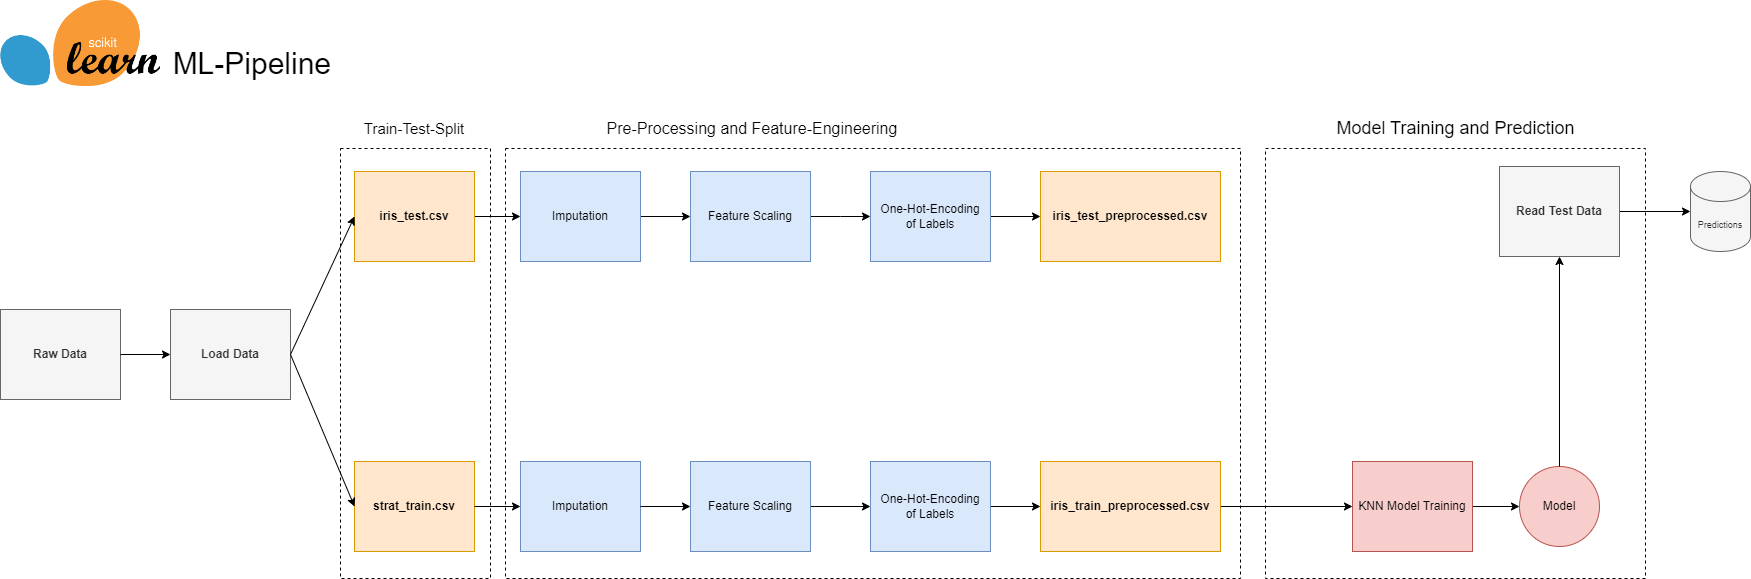

The diagram above was exported from draw.io. Its source (the exported page's mxGraphModel, read from the mxfile embedded in the PNG):
<mxGraphModel dx="2049" dy="2166" grid="1" gridSize="10" guides="1" tooltips="1" connect="1" arrows="1" fold="1" page="1" pageScale="1" pageWidth="850" pageHeight="1100" math="0" shadow="0" extFonts="Permanent Marker^https://fonts.googleapis.com/css?family=Permanent+Marker">
  <root>
    <mxCell id="0" />
    <mxCell id="1" parent="0" />
    <mxCell id="SXCJhAjKf7nb-w6kiQrv-19" value="" style="rounded=0;whiteSpace=wrap;html=1;fillColor=none;dashed=1;" parent="1" vertex="1">
      <mxGeometry x="370" y="120" width="150" height="430" as="geometry" />
    </mxCell>
    <mxCell id="SXCJhAjKf7nb-w6kiQrv-20" value="" style="rounded=0;whiteSpace=wrap;html=1;fillColor=none;dashed=1;" parent="1" vertex="1">
      <mxGeometry x="535" y="120" width="735" height="430" as="geometry" />
    </mxCell>
    <mxCell id="SXCJhAjKf7nb-w6kiQrv-1" value="&lt;b&gt;Raw Data&lt;/b&gt;" style="rounded=0;whiteSpace=wrap;html=1;fillColor=#f5f5f5;fontColor=#333333;strokeColor=#666666;" parent="1" vertex="1">
      <mxGeometry x="30" y="281" width="120" height="90" as="geometry" />
    </mxCell>
    <mxCell id="SXCJhAjKf7nb-w6kiQrv-2" value="&lt;b&gt;Load Data&lt;/b&gt;" style="rounded=0;whiteSpace=wrap;html=1;fillColor=#f5f5f5;fontColor=#333333;strokeColor=#666666;" parent="1" vertex="1">
      <mxGeometry x="200" y="281" width="120" height="90" as="geometry" />
    </mxCell>
    <mxCell id="SXCJhAjKf7nb-w6kiQrv-5" value="" style="endArrow=classic;html=1;rounded=0;exitX=1;exitY=0.5;exitDx=0;exitDy=0;entryX=0;entryY=0.5;entryDx=0;entryDy=0;" parent="1" source="SXCJhAjKf7nb-w6kiQrv-1" target="SXCJhAjKf7nb-w6kiQrv-2" edge="1">
      <mxGeometry width="50" height="50" relative="1" as="geometry">
        <mxPoint x="190" y="361" as="sourcePoint" />
        <mxPoint x="240" y="311" as="targetPoint" />
      </mxGeometry>
    </mxCell>
    <mxCell id="fnRuPF89Nc_uUHGO6Oz5-6" style="edgeStyle=orthogonalEdgeStyle;rounded=0;orthogonalLoop=1;jettySize=auto;html=1;entryX=0;entryY=0.5;entryDx=0;entryDy=0;" parent="1" source="SXCJhAjKf7nb-w6kiQrv-6" target="fnRuPF89Nc_uUHGO6Oz5-1" edge="1">
      <mxGeometry relative="1" as="geometry" />
    </mxCell>
    <mxCell id="SXCJhAjKf7nb-w6kiQrv-6" value="&lt;b&gt;iris_test.csv&lt;/b&gt;" style="rounded=0;whiteSpace=wrap;html=1;fillColor=#ffe6cc;strokeColor=#d79b00;" parent="1" vertex="1">
      <mxGeometry x="384" y="143" width="120" height="90" as="geometry" />
    </mxCell>
    <mxCell id="SXCJhAjKf7nb-w6kiQrv-7" value="&lt;b&gt;strat_train.csv&lt;/b&gt;" style="rounded=0;whiteSpace=wrap;html=1;fillColor=#ffe6cc;strokeColor=#d79b00;" parent="1" vertex="1">
      <mxGeometry x="384" y="433" width="120" height="90" as="geometry" />
    </mxCell>
    <mxCell id="SXCJhAjKf7nb-w6kiQrv-8" value="" style="endArrow=classic;html=1;rounded=0;exitX=1;exitY=0.5;exitDx=0;exitDy=0;entryX=0;entryY=0.5;entryDx=0;entryDy=0;" parent="1" source="SXCJhAjKf7nb-w6kiQrv-2" target="SXCJhAjKf7nb-w6kiQrv-6" edge="1">
      <mxGeometry width="50" height="50" relative="1" as="geometry">
        <mxPoint x="160" y="336" as="sourcePoint" />
        <mxPoint x="210" y="336" as="targetPoint" />
      </mxGeometry>
    </mxCell>
    <mxCell id="SXCJhAjKf7nb-w6kiQrv-9" value="" style="endArrow=classic;html=1;rounded=0;exitX=1;exitY=0.5;exitDx=0;exitDy=0;entryX=0;entryY=0.5;entryDx=0;entryDy=0;" parent="1" source="SXCJhAjKf7nb-w6kiQrv-2" target="SXCJhAjKf7nb-w6kiQrv-7" edge="1">
      <mxGeometry width="50" height="50" relative="1" as="geometry">
        <mxPoint x="330" y="336" as="sourcePoint" />
        <mxPoint x="420" y="271" as="targetPoint" />
      </mxGeometry>
    </mxCell>
    <mxCell id="SXCJhAjKf7nb-w6kiQrv-10" value="Imputation" style="rounded=0;whiteSpace=wrap;html=1;fillColor=#dae8fc;strokeColor=#6c8ebf;" parent="1" vertex="1">
      <mxGeometry x="550" y="433" width="120" height="90" as="geometry" />
    </mxCell>
    <mxCell id="30UFv2fYdOJedgvPoDE5-5" style="edgeStyle=orthogonalEdgeStyle;rounded=0;orthogonalLoop=1;jettySize=auto;html=1;" parent="1" source="SXCJhAjKf7nb-w6kiQrv-12" target="30UFv2fYdOJedgvPoDE5-3" edge="1">
      <mxGeometry relative="1" as="geometry" />
    </mxCell>
    <mxCell id="SXCJhAjKf7nb-w6kiQrv-12" value="One-Hot-Encoding&lt;br&gt;of Labels" style="rounded=0;whiteSpace=wrap;html=1;fillColor=#dae8fc;strokeColor=#6c8ebf;" parent="1" vertex="1">
      <mxGeometry x="900" y="143" width="120" height="90" as="geometry" />
    </mxCell>
    <mxCell id="fnRuPF89Nc_uUHGO6Oz5-20" style="edgeStyle=orthogonalEdgeStyle;rounded=0;orthogonalLoop=1;jettySize=auto;html=1;entryX=0;entryY=0.5;entryDx=0;entryDy=0;" parent="1" source="SXCJhAjKf7nb-w6kiQrv-13" target="30UFv2fYdOJedgvPoDE5-2" edge="1">
      <mxGeometry relative="1" as="geometry" />
    </mxCell>
    <mxCell id="SXCJhAjKf7nb-w6kiQrv-13" value="Feature Scaling" style="rounded=0;whiteSpace=wrap;html=1;fillColor=#dae8fc;strokeColor=#6c8ebf;" parent="1" vertex="1">
      <mxGeometry x="720" y="433" width="120" height="90" as="geometry" />
    </mxCell>
    <mxCell id="SXCJhAjKf7nb-w6kiQrv-14" value="" style="endArrow=classic;html=1;rounded=0;exitX=1;exitY=0.5;exitDx=0;exitDy=0;entryX=0;entryY=0.5;entryDx=0;entryDy=0;" parent="1" source="SXCJhAjKf7nb-w6kiQrv-7" target="SXCJhAjKf7nb-w6kiQrv-10" edge="1">
      <mxGeometry width="50" height="50" relative="1" as="geometry">
        <mxPoint x="304" y="423" as="sourcePoint" />
        <mxPoint x="394" y="488" as="targetPoint" />
      </mxGeometry>
    </mxCell>
    <mxCell id="SXCJhAjKf7nb-w6kiQrv-15" value="" style="endArrow=classic;html=1;rounded=0;exitX=1;exitY=0.5;exitDx=0;exitDy=0;entryX=0;entryY=0.5;entryDx=0;entryDy=0;" parent="1" source="SXCJhAjKf7nb-w6kiQrv-10" target="SXCJhAjKf7nb-w6kiQrv-13" edge="1">
      <mxGeometry width="50" height="50" relative="1" as="geometry">
        <mxPoint x="500" y="488" as="sourcePoint" />
        <mxPoint x="715" y="478" as="targetPoint" />
      </mxGeometry>
    </mxCell>
    <mxCell id="SXCJhAjKf7nb-w6kiQrv-21" value="" style="shape=image;verticalLabelPosition=bottom;labelBackgroundColor=default;verticalAlign=top;aspect=fixed;imageAspect=0;image=https://upload.wikimedia.org/wikipedia/commons/thumb/0/05/Scikit_learn_logo_small.svg/1200px-Scikit_learn_logo_small.svg.png;" parent="1" vertex="1">
      <mxGeometry x="30.25" y="-28" width="159.75" height="86" as="geometry" />
    </mxCell>
    <mxCell id="SXCJhAjKf7nb-w6kiQrv-22" value="&lt;font style=&quot;font-size: 30px;&quot;&gt;ML-Pipeline&amp;nbsp;&lt;/font&gt;" style="text;strokeColor=none;align=center;fillColor=none;html=1;verticalAlign=middle;whiteSpace=wrap;rounded=0;" parent="1" vertex="1">
      <mxGeometry x="196" y="15" width="180" height="40" as="geometry" />
    </mxCell>
    <mxCell id="30UFv2fYdOJedgvPoDE5-1" style="edgeStyle=orthogonalEdgeStyle;rounded=0;orthogonalLoop=1;jettySize=auto;html=1;entryX=0;entryY=0.5;entryDx=0;entryDy=0;" parent="1" source="fnRuPF89Nc_uUHGO6Oz5-1" target="fnRuPF89Nc_uUHGO6Oz5-4" edge="1">
      <mxGeometry relative="1" as="geometry" />
    </mxCell>
    <mxCell id="fnRuPF89Nc_uUHGO6Oz5-1" value="Imputation" style="rounded=0;whiteSpace=wrap;html=1;fillColor=#dae8fc;strokeColor=#6c8ebf;" parent="1" vertex="1">
      <mxGeometry x="550" y="143" width="120" height="90" as="geometry" />
    </mxCell>
    <mxCell id="fnRuPF89Nc_uUHGO6Oz5-22" style="edgeStyle=orthogonalEdgeStyle;rounded=0;orthogonalLoop=1;jettySize=auto;html=1;" parent="1" source="fnRuPF89Nc_uUHGO6Oz5-4" edge="1">
      <mxGeometry relative="1" as="geometry">
        <mxPoint x="900" y="188" as="targetPoint" />
      </mxGeometry>
    </mxCell>
    <mxCell id="fnRuPF89Nc_uUHGO6Oz5-4" value="Feature Scaling" style="rounded=0;whiteSpace=wrap;html=1;fillColor=#dae8fc;strokeColor=#6c8ebf;" parent="1" vertex="1">
      <mxGeometry x="720" y="143" width="120" height="90" as="geometry" />
    </mxCell>
    <mxCell id="fnRuPF89Nc_uUHGO6Oz5-11" value="&lt;font style=&quot;font-size: 15px;&quot;&gt;Train-Test-Split&lt;/font&gt;" style="text;strokeColor=none;align=center;fillColor=none;html=1;verticalAlign=middle;whiteSpace=wrap;rounded=0;" parent="1" vertex="1">
      <mxGeometry x="354" y="80" width="180" height="40" as="geometry" />
    </mxCell>
    <mxCell id="fnRuPF89Nc_uUHGO6Oz5-12" value="&lt;font style=&quot;font-size: 16px;&quot;&gt;Pre-Processing and Feature-Engineering&lt;/font&gt;" style="text;strokeColor=none;align=center;fillColor=none;html=1;verticalAlign=middle;whiteSpace=wrap;rounded=0;" parent="1" vertex="1">
      <mxGeometry x="617" y="80" width="330" height="40" as="geometry" />
    </mxCell>
    <mxCell id="fnRuPF89Nc_uUHGO6Oz5-13" value="" style="rounded=0;whiteSpace=wrap;html=1;fillColor=none;dashed=1;" parent="1" vertex="1">
      <mxGeometry x="1295" y="120" width="380" height="430" as="geometry" />
    </mxCell>
    <mxCell id="fnRuPF89Nc_uUHGO6Oz5-16" style="edgeStyle=orthogonalEdgeStyle;rounded=0;orthogonalLoop=1;jettySize=auto;html=1;" parent="1" source="fnRuPF89Nc_uUHGO6Oz5-14" target="fnRuPF89Nc_uUHGO6Oz5-15" edge="1">
      <mxGeometry relative="1" as="geometry" />
    </mxCell>
    <mxCell id="fnRuPF89Nc_uUHGO6Oz5-14" value="KNN Model Training" style="rounded=0;whiteSpace=wrap;html=1;fillColor=#f8cecc;strokeColor=#b85450;" parent="1" vertex="1">
      <mxGeometry x="1382" y="433" width="120" height="90" as="geometry" />
    </mxCell>
    <mxCell id="fnRuPF89Nc_uUHGO6Oz5-15" value="Model" style="ellipse;whiteSpace=wrap;html=1;fillColor=#f8cecc;strokeColor=#b85450;" parent="1" vertex="1">
      <mxGeometry x="1549" y="438" width="80" height="80" as="geometry" />
    </mxCell>
    <mxCell id="fnRuPF89Nc_uUHGO6Oz5-24" style="edgeStyle=orthogonalEdgeStyle;rounded=0;orthogonalLoop=1;jettySize=auto;html=1;exitX=1;exitY=0.5;exitDx=0;exitDy=0;" parent="1" source="30UFv2fYdOJedgvPoDE5-4" target="fnRuPF89Nc_uUHGO6Oz5-14" edge="1">
      <mxGeometry relative="1" as="geometry">
        <mxPoint x="1469" y="478" as="sourcePoint" />
      </mxGeometry>
    </mxCell>
    <mxCell id="fnRuPF89Nc_uUHGO6Oz5-28" value="&lt;font style=&quot;font-size: 18px;&quot;&gt;Model Training and Prediction&lt;/font&gt;" style="text;strokeColor=none;align=center;fillColor=none;html=1;verticalAlign=middle;whiteSpace=wrap;rounded=0;" parent="1" vertex="1">
      <mxGeometry x="1298.75" y="80" width="372.5" height="40" as="geometry" />
    </mxCell>
    <mxCell id="fnRuPF89Nc_uUHGO6Oz5-30" value="&lt;font style=&quot;font-size: 9px;&quot;&gt;Predictions&lt;/font&gt;" style="shape=cylinder3;whiteSpace=wrap;html=1;boundedLbl=1;backgroundOutline=1;size=15;fillColor=#f5f5f5;fontColor=#333333;strokeColor=#666666;" parent="1" vertex="1">
      <mxGeometry x="1720" y="143" width="60" height="80" as="geometry" />
    </mxCell>
    <mxCell id="fnRuPF89Nc_uUHGO6Oz5-31" style="edgeStyle=orthogonalEdgeStyle;rounded=0;orthogonalLoop=1;jettySize=auto;html=1;entryX=0;entryY=0.5;entryDx=0;entryDy=0;entryPerimeter=0;exitX=1;exitY=0.5;exitDx=0;exitDy=0;" parent="1" source="30UFv2fYdOJedgvPoDE5-9" target="fnRuPF89Nc_uUHGO6Oz5-30" edge="1">
      <mxGeometry relative="1" as="geometry">
        <mxPoint x="1649" y="188" as="sourcePoint" />
      </mxGeometry>
    </mxCell>
    <mxCell id="30UFv2fYdOJedgvPoDE5-6" style="edgeStyle=orthogonalEdgeStyle;rounded=0;orthogonalLoop=1;jettySize=auto;html=1;entryX=0;entryY=0.5;entryDx=0;entryDy=0;" parent="1" source="30UFv2fYdOJedgvPoDE5-2" target="30UFv2fYdOJedgvPoDE5-4" edge="1">
      <mxGeometry relative="1" as="geometry" />
    </mxCell>
    <mxCell id="30UFv2fYdOJedgvPoDE5-2" value="One-Hot-Encoding&lt;br&gt;of Labels" style="rounded=0;whiteSpace=wrap;html=1;fillColor=#dae8fc;strokeColor=#6c8ebf;" parent="1" vertex="1">
      <mxGeometry x="900" y="433" width="120" height="90" as="geometry" />
    </mxCell>
    <mxCell id="30UFv2fYdOJedgvPoDE5-3" value="&lt;b&gt;iris_test_preprocessed.csv&lt;/b&gt;" style="rounded=0;whiteSpace=wrap;html=1;fillColor=#ffe6cc;strokeColor=#d79b00;" parent="1" vertex="1">
      <mxGeometry x="1070" y="143" width="180" height="90" as="geometry" />
    </mxCell>
    <mxCell id="30UFv2fYdOJedgvPoDE5-4" value="&lt;b&gt;iris_train_preprocessed.csv&lt;/b&gt;" style="rounded=0;whiteSpace=wrap;html=1;fillColor=#ffe6cc;strokeColor=#d79b00;" parent="1" vertex="1">
      <mxGeometry x="1070" y="433" width="180" height="90" as="geometry" />
    </mxCell>
    <mxCell id="30UFv2fYdOJedgvPoDE5-10" value="" style="edgeStyle=orthogonalEdgeStyle;rounded=0;orthogonalLoop=1;jettySize=auto;html=1;entryX=0.5;entryY=1;entryDx=0;entryDy=0;exitX=0.5;exitY=0;exitDx=0;exitDy=0;" parent="1" source="fnRuPF89Nc_uUHGO6Oz5-15" target="30UFv2fYdOJedgvPoDE5-9" edge="1">
      <mxGeometry relative="1" as="geometry">
        <mxPoint x="1589" y="438" as="sourcePoint" />
        <mxPoint x="1760" y="188" as="targetPoint" />
      </mxGeometry>
    </mxCell>
    <mxCell id="30UFv2fYdOJedgvPoDE5-9" value="&lt;b&gt;Read Test Data&lt;/b&gt;" style="rounded=0;whiteSpace=wrap;html=1;fillColor=#f5f5f5;fontColor=#333333;strokeColor=#666666;" parent="1" vertex="1">
      <mxGeometry x="1529" y="138" width="120" height="90" as="geometry" />
    </mxCell>
  </root>
</mxGraphModel>